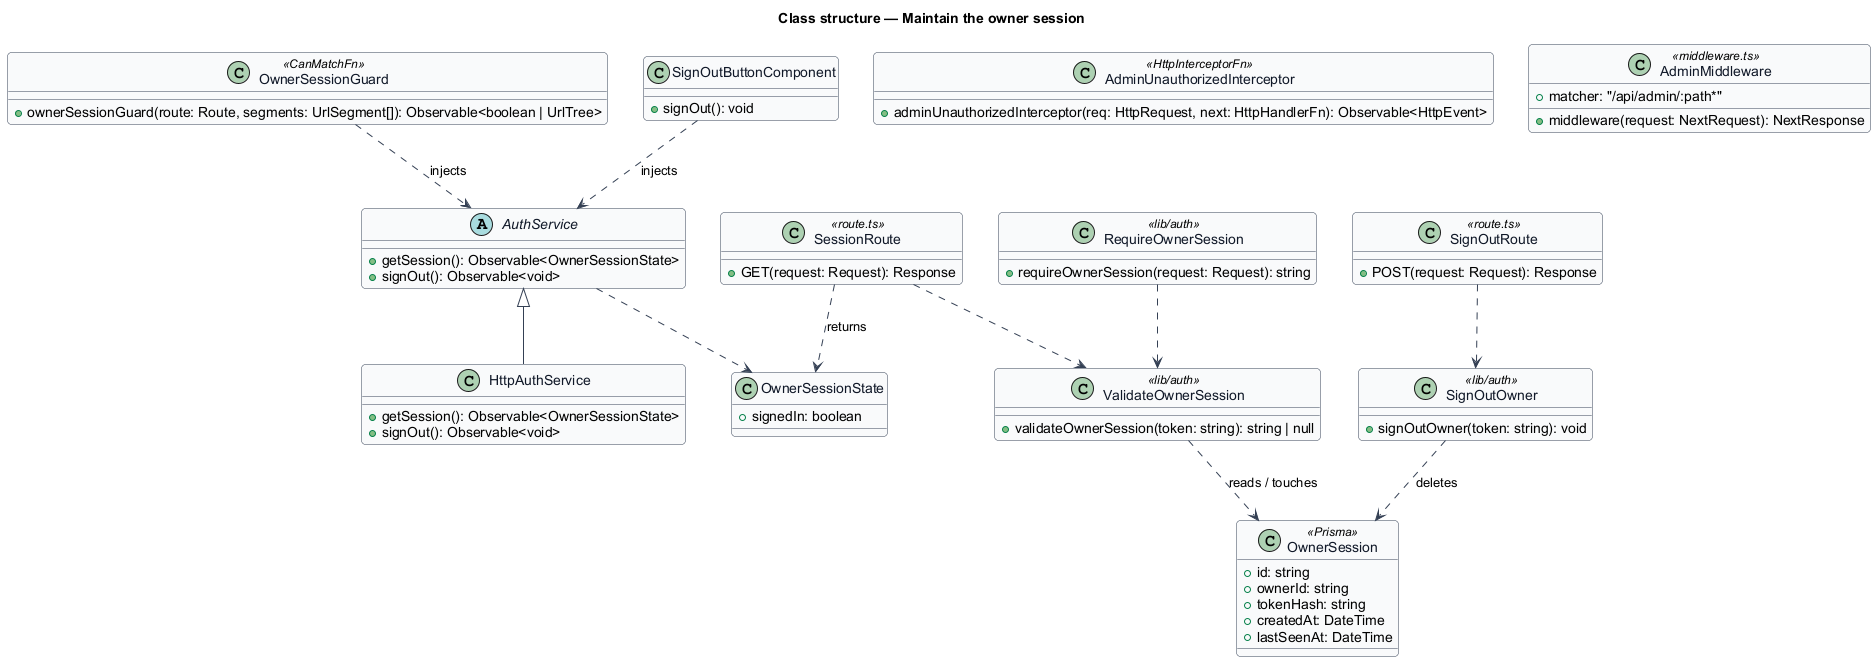

The diagram above was rendered by PlantUML. Its source (embedded in the PNG):
@startuml
' --- shared skin header ---
skinparam backgroundColor #FFFFFF
skinparam shadowing false
skinparam roundcorner 8
skinparam defaultFontName Arial
skinparam ArrowColor #344054
skinparam class {
  BorderColor #344054
  FontColor #101828
  BackgroundColor #F9FAFB
}
' --------------------------
title Class structure — Maintain the owner session

class OwnerSessionGuard <<CanMatchFn>> {
  +ownerSessionGuard(route: Route, segments: UrlSegment[]): Observable<boolean | UrlTree>
}
class AdminUnauthorizedInterceptor <<HttpInterceptorFn>> {
  +adminUnauthorizedInterceptor(req: HttpRequest, next: HttpHandlerFn): Observable<HttpEvent>
}
class SignOutButtonComponent {
  +signOut(): void
}
abstract class AuthService {
  +getSession(): Observable<OwnerSessionState>
  +signOut(): Observable<void>
}
class HttpAuthService {
  +getSession(): Observable<OwnerSessionState>
  +signOut(): Observable<void>
}
class OwnerSessionState {
  +signedIn: boolean
}
class AdminMiddleware <<middleware.ts>> {
  +middleware(request: NextRequest): NextResponse
  +matcher: "/api/admin/:path*"
}
class RequireOwnerSession <<lib/auth>> {
  +requireOwnerSession(request: Request): string
}
class ValidateOwnerSession <<lib/auth>> {
  +validateOwnerSession(token: string): string | null
}
class SignOutOwner <<lib/auth>> {
  +signOutOwner(token: string): void
}
class SessionRoute <<route.ts>> {
  +GET(request: Request): Response
}
class SignOutRoute <<route.ts>> {
  +POST(request: Request): Response
}
class OwnerSession <<Prisma>> {
  +id: string
  +ownerId: string
  +tokenHash: string
  +createdAt: DateTime
  +lastSeenAt: DateTime
}

OwnerSessionGuard ..> AuthService : injects
SignOutButtonComponent ..> AuthService : injects
AuthService <|-- HttpAuthService
AuthService ..> OwnerSessionState
RequireOwnerSession ..> ValidateOwnerSession
SessionRoute ..> ValidateOwnerSession
SessionRoute ..> OwnerSessionState : returns
SignOutRoute ..> SignOutOwner
ValidateOwnerSession ..> OwnerSession : reads / touches
SignOutOwner ..> OwnerSession : deletes
@enduml